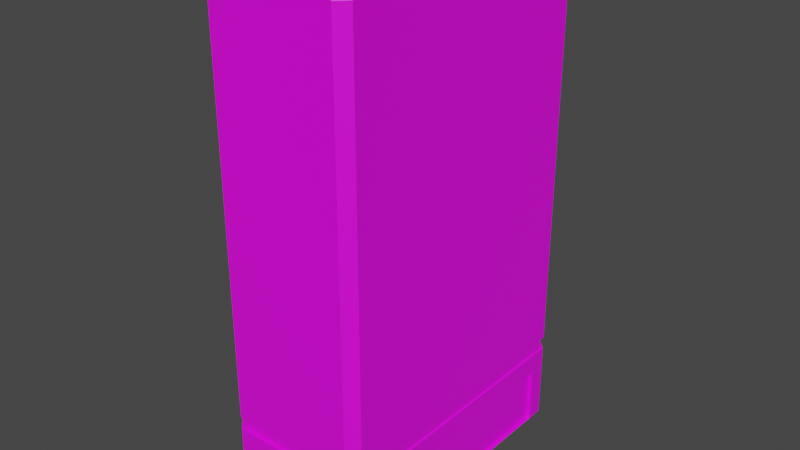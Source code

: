 # Source: big_electrical_box.blend  (saved by Blender 4.3.34; exported with 4.5.12 LTS)
import bpy
from mathutils import Matrix  # noqa: F401  (used for matrix-valued properties, if any)

bpy.ops.wm.read_factory_settings(use_empty=True)
scene = bpy.context.scene
scene.name = 'Scene'

# ---- collections
col_collection = bpy.data.collections.new('Collection'); scene.collection.children.link(col_collection)

# ---- images (referenced by path relative to the original .blend; pixels are not part of the script)
import os
ASSET_DIR = os.environ.get("B2B_ASSET_DIR", "")  # directory of the original .blend (textures are referenced by path, not embedded)
HERE = os.path.dirname(os.path.abspath(__file__))  # packed textures are extracted next to this script under _unpacked/

def load_image(name, relpath, width, height, colorspace="sRGB"):
    """Load a texture the original file referenced (path relative to the .blend, or extracted next to this script)."""
    p = next((c for c in (os.path.join(HERE, relpath), os.path.join(ASSET_DIR, relpath)) if relpath and os.path.exists(c)), "")
    if p:
        img = bpy.data.images.load(p, check_existing=True)
        img.name = name
    else:  # same state as the original file: an image datablock whose file is absent (Cycles renders it pink)
        img = bpy.data.images.new(name, width, height)
        img.source = "FILE"
        img.filepath = "//" + (relpath or name)
    img.colorspace_settings.name = colorspace
    return img
img_4er_k_sten_jpg = load_image('4er_Kästen.jpg', 'textures/4er_Kästen.jpg', 1024, 1024, 'sRGB')

# ---- materials (node trees are filled in below, after node groups)
mat_kasten4 = bpy.data.materials.new('Kasten4')
mat_kasten4.use_transparent_shadow = False

# ---- node groups
ng_auto_smooth = bpy.data.node_groups.new('Auto Smooth', 'GeometryNodeTree')
_s = ng_auto_smooth.interface.new_socket(name='Geometry', in_out='OUTPUT', socket_type='NodeSocketGeometry')
_s = ng_auto_smooth.interface.new_socket(name='Geometry', in_out='INPUT', socket_type='NodeSocketGeometry')
_s = ng_auto_smooth.interface.new_socket(name='Angle', in_out='INPUT', socket_type='NodeSocketFloat')
_s.subtype = 'ANGLE'
_s.min_value = 0.0
_s.max_value = 3.142
ng_auto_smooth.is_modifier = True
_N = ng_auto_smooth.nodes; _L = ng_auto_smooth.links
n0 = _N.new('NodeGroupOutput'); n0.name = 'Group Output'; n0.location = (480, -100)
n1 = _N.new('NodeGroupInput'); n1.name = 'Group Input'; n1.location = (-420, -300)
n2 = _N.new('NodeGroupInput'); n2.name = 'Group Input.001'; n2.location = (-60, -100)
n3 = _N.new('GeometryNodeSetShadeSmooth'); n3.name = 'Set Shade Smooth'; n3.location = (120, -100)
n3.domain = 'EDGE'
n4 = _N.new('GeometryNodeSetShadeSmooth'); n4.name = 'Set Shade Smooth.001'; n4.location = (300, -100)
n5 = _N.new('GeometryNodeInputMeshEdgeAngle'); n5.name = 'Edge Angle'; n5.location = (-420, -220)
n6 = _N.new('GeometryNodeInputEdgeSmooth'); n6.name = 'Is Edge Smooth'; n6.location = (-60, -160)
n7 = _N.new('GeometryNodeInputShadeSmooth'); n7.name = 'Is Face Smooth'; n7.location = (-240, -340)
n8 = _N.new('FunctionNodeBooleanMath'); n8.name = 'Boolean Math'; n8.location = (-60, -220)
n9 = _N.new('FunctionNodeCompare'); n9.name = 'Compare'; n9.location = (-240, -180)
n9.operation = 'LESS_EQUAL'
_L.new(n5.outputs[0], n9.inputs[0])
_L.new(n4.outputs[0], n0.inputs[0])
_L.new(n1.outputs[1], n9.inputs[1])
_L.new(n9.outputs[0], n8.inputs[0])
_L.new(n7.outputs[0], n8.inputs[1])
_L.new(n2.outputs[0], n3.inputs[0])
_L.new(n6.outputs[0], n3.inputs[1])
_L.new(n3.outputs[0], n4.inputs[0])
_L.new(n8.outputs[0], n3.inputs[2])
n0.is_active_output = True

# ---- material node trees
mat_kasten4.use_nodes = True; mat_kasten4.node_tree.nodes.clear()
_N = mat_kasten4.node_tree.nodes; _L = mat_kasten4.node_tree.links
n0 = _N.new('ShaderNodeOutputMaterial'); n0.name = 'Material Output'; n0.location = (300, 300)
n1 = _N.new('ShaderNodeBsdfPrincipled'); n1.name = 'Principled BSDF'; n1.location = (10, 300)
n1.distribution = 'GGX'
n1.subsurface_method = 'BURLEY'
n1.inputs[3].default_value = 1.45
n1.inputs[27].default_value = (0.0, 0.0, 0.0, 1.0)
n1.inputs[28].default_value = 1.0
n2 = _N.new('ShaderNodeTexImage'); n2.name = 'Image Texture'; n2.location = (-409, 218)
n2.image = img_4er_k_sten_jpg
_L.new(n1.outputs[0], n0.inputs[0])
_L.new(n2.outputs[0], n1.inputs[0])
n0.is_active_output = True

# ---- world
world_world = bpy.data.worlds.new('World'); scene.world = world_world
world_world.use_nodes = True; world_world.node_tree.nodes.clear()
_N = world_world.node_tree.nodes; _L = world_world.node_tree.links
n0 = _N.new('ShaderNodeOutputWorld'); n0.name = 'World Output'; n0.location = (300, 300)
n1 = _N.new('ShaderNodeBackground'); n1.name = 'Background'; n1.location = (10, 300)
n1.inputs[0].default_value = (0.05088, 0.05088, 0.05088, 1.0)
_L.new(n1.outputs[0], n0.inputs[0])
n0.is_active_output = True
world_world.color = (0.05088, 0.05088, 0.05088)
world_world.use_sun_shadow = False
world_world.sun_shadow_jitter_overblur = 0.0

# ---- meshes
me_cube_001 = bpy.data.meshes.new('Cube.001')
me_cube_001.from_pydata([(-0.2923, -0.5336, -0.4995), (-0.2523, -0.5336, -0.5395), (-0.2523, -0.5736, -0.4995), (-0.2523, -0.5736, 1.42), (-0.2523, -0.5336, 1.46), (-0.2923, -0.5336, 1.42), (-0.2523, 0.5332, -0.5395), (-0.2923, 0.5332, -0.4995), (-0.2523, 0.5732, -0.4995), (-0.2923, 0.5332, 1.42), (-0.2523, 0.5332, 1.46), (-0.2523, 0.5732, 1.42), (0.2369, -0.5336, -0.5395), (0.2769, -0.5336, -0.4995), (0.2369, -0.5736, -0.4995), (0.2769, -0.5336, 1.42), (0.2369, -0.5336, 1.46), (0.2369, -0.5736, 1.42), (0.2369, 0.5332, -0.5395), (0.2369, 0.5732, -0.4995), (0.2769, 0.5332, -0.4995), (0.2369, 0.5732, 1.42), (0.2369, 0.5332, 1.46), (0.2769, 0.5332, 1.42), (-0.2923, -0.5336, -0.08134), (-0.2523, -0.5736, -0.08134), (-0.2523, 0.5732, -0.08134), (-0.2923, 0.5332, -0.08134), (0.2769, 0.5332, -0.08134), (0.2369, 0.5732, -0.08134), (0.2369, -0.5736, -0.08134), (0.2769, -0.5336, -0.08134), (-0.2923, 0.5332, -0.2787), (-0.2523, 0.5732, -0.2787), (0.2369, 0.5732, -0.2787), (0.2769, 0.5332, -0.2787), (0.2769, -0.5336, -0.2787), (0.2369, -0.5736, -0.2787), (-0.2523, -0.5736, -0.2787), (-0.2923, -0.5336, -0.2787), (-0.2523, -0.5736, -0.1995), (-0.2923, -0.5336, -0.1995), (-0.2923, 0.5332, -0.1995), (-0.2523, 0.5732, -0.1995), (0.2369, 0.5732, -0.1995), (0.2769, 0.5332, -0.1995), (0.2769, -0.5336, -0.1995), (0.2369, -0.5736, -0.1995), (-0.2923, -0.5336, -0.1489), (-0.2523, -0.5736, -0.1489), (-0.2923, 0.5332, -0.1489), (-0.2523, 0.5732, -0.1489), (0.2369, 0.5732, -0.1489), (0.2769, 0.5332, -0.1489), (0.2769, -0.5336, -0.1489), (0.2369, -0.5736, -0.1489), (-0.2923, -0.5336, -0.1489), (-0.2523, -0.5736, -0.1489), (-0.2923, 0.5332, -0.1995), (-0.2523, 0.5732, -0.1995), (0.2369, 0.5732, -0.1995), (0.2769, 0.5332, -0.1995), (0.2769, -0.5336, -0.1995), (0.2369, -0.5736, -0.1995), (-0.2523, -0.5736, -0.1995), (-0.2923, -0.5336, -0.1995), (-0.2923, 0.5332, -0.1489), (-0.2523, 0.5732, -0.1489), (0.2369, 0.5732, -0.1489), (0.2769, 0.5332, -0.1489), (0.2769, -0.5336, -0.1489), (0.2369, -0.5736, -0.1489), (-0.2857, -0.5211, -0.1515), (-0.2466, -0.5601, -0.1515), (-0.2857, 0.5207, -0.1968), (-0.2466, 0.5598, -0.1968), (0.2312, 0.5598, -0.1968), (0.2702, 0.5207, -0.1968), (0.2702, -0.5211, -0.1968), (0.2312, -0.5601, -0.1968), (-0.2466, -0.5601, -0.1968), (-0.2857, -0.5211, -0.1968), (-0.2857, 0.5207, -0.1515), (-0.2466, 0.5598, -0.1515), (0.2312, 0.5598, -0.1515), (0.2702, 0.5207, -0.1515), (0.2702, -0.5211, -0.1515), (0.2312, -0.5601, -0.1515), (-0.2523, -0.4685, -0.5395), (-0.2923, -0.4685, -0.4995), (-0.2523, -0.4685, 1.46), (-0.2923, -0.4685, 1.42), (0.2369, -0.4685, -0.5395), (0.2769, -0.4685, -0.4995), (0.2369, -0.4685, 1.46), (0.2769, -0.4685, 1.42), (-0.2923, -0.4685, -0.2787), (-0.2923, -0.4685, -0.08134), (0.2769, -0.4685, -0.2787), (0.2769, -0.4685, -0.08134), (-0.2923, -0.4685, -0.1489), (0.2769, -0.4685, -0.1489), (-0.2923, -0.4685, -0.1995), (0.2769, -0.4685, -0.1995), (-0.2923, -0.4685, -0.1489), (0.2769, -0.4685, -0.1489), (-0.2923, -0.4685, -0.1995), (0.2769, -0.4685, -0.1995), (-0.2857, -0.4575, -0.1515), (0.2702, -0.4575, -0.1515), (-0.2857, -0.4575, -0.1968), (0.2702, -0.4575, -0.1968), (-0.2923, 0.4691, -0.4995), (-0.2523, 0.4691, 1.46), (0.2369, 0.4691, -0.5395), (0.2769, 0.4691, 1.42), (-0.2923, 0.4691, -0.2787), (0.2769, 0.4691, -0.08134), (0.2769, 0.4691, -0.1489), (-0.2923, 0.4691, -0.1995), (0.2769, 0.4691, -0.1489), (-0.2923, 0.4691, -0.1995), (0.2702, 0.4581, -0.1515), (-0.2857, 0.4581, -0.1968), (-0.2523, 0.4691, -0.5395), (-0.2923, 0.4691, 1.42), (0.2769, 0.4691, -0.4995), (0.2369, 0.4691, 1.46), (-0.2923, 0.4691, -0.08134), (0.2769, 0.4691, -0.2787), (-0.2923, 0.4691, -0.1489), (0.2769, 0.4691, -0.1995), (-0.2923, 0.4691, -0.1489), (0.2769, 0.4691, -0.1995), (-0.2857, 0.4581, -0.1515), (0.2702, 0.4581, -0.1968), (0.2619, 0.4691, -0.4995), (0.2619, -0.4685, -0.4995), (0.2619, 0.4691, -0.2787), (0.2619, -0.4685, -0.2787)], [], [(94, 90, 4, 16), (93, 98, 36, 13), (130, 128, 27, 66), (128, 125, 9, 27), (14, 37, 38, 2), (8, 33, 34, 19), (67, 26, 29, 68), (33, 59, 60, 34), (101, 99, 31, 70), (71, 30, 25, 57), (88, 92, 12, 1), (26, 11, 21, 29), (99, 95, 15, 31), (30, 17, 3, 25), (98, 103, 62, 36), (116, 119, 58, 32), (37, 63, 64, 38), (123, 134, 82, 74), (79, 87, 73, 80), (111, 109, 86, 78), (75, 83, 84, 76), (0, 1, 2), (3, 4, 5), (6, 7, 8), (9, 10, 11), (12, 13, 14), (15, 16, 17), (18, 19, 20), (21, 22, 23), (88, 1, 0, 89), (25, 3, 5, 24), (113, 10, 9, 125), (33, 8, 7, 32), (18, 6, 8, 19), (10, 22, 21, 11), (35, 20, 19, 34), (114, 18, 20, 126), (94, 16, 15, 95), (37, 14, 13, 36), (1, 12, 14, 2), (16, 4, 3, 17), (57, 25, 24, 56), (11, 26, 27, 9), (23, 28, 29, 21), (17, 30, 31, 15), (59, 33, 32, 58), (61, 35, 34, 60), (63, 37, 36, 62), (2, 38, 39, 0), (38, 64, 65, 39), (83, 75, 74, 82), (85, 77, 76, 84), (87, 79, 78, 86), (80, 73, 72, 81), (26, 67, 66, 27), (28, 69, 68, 29), (30, 71, 70, 31), (112, 116, 32, 7), (48, 49, 57, 56), (42, 43, 59, 58), (44, 45, 61, 60), (46, 47, 63, 62), (40, 41, 65, 64), (51, 50, 66, 67), (53, 52, 68, 69), (55, 54, 70, 71), (104, 48, 56, 100), (49, 55, 71, 57), (52, 51, 67, 68), (120, 53, 69, 118), (43, 44, 60, 59), (121, 42, 58, 119), (107, 46, 62, 103), (47, 40, 64, 63), (72, 73, 49, 48), (74, 75, 43, 42), (76, 77, 45, 44), (78, 79, 47, 46), (80, 81, 41, 40), (83, 82, 50, 51), (85, 84, 52, 53), (87, 86, 54, 55), (108, 72, 48, 104), (73, 87, 55, 49), (84, 83, 51, 52), (122, 85, 53, 120), (75, 76, 44, 43), (123, 74, 42, 121), (111, 78, 46, 107), (79, 80, 40, 47), (135, 111, 107, 133), (81, 110, 106, 41), (86, 109, 105, 54), (134, 108, 104, 132), (133, 107, 103, 131), (41, 106, 102, 65), (54, 105, 101, 70), (132, 104, 100, 130), (0, 39, 96, 89), (127, 94, 95, 115), (12, 92, 93, 13), (4, 90, 91, 5), (124, 88, 89, 112), (135, 122, 109, 111), (81, 72, 108, 110), (39, 65, 102, 96), (129, 131, 103, 98), (117, 115, 95, 99), (124, 114, 92, 88), (118, 117, 99, 101), (24, 5, 91, 97), (56, 24, 97, 100), (129, 98, 139, 138), (127, 113, 90, 94), (22, 10, 113, 127), (20, 35, 129, 126), (69, 28, 117, 118), (6, 18, 114, 124), (28, 23, 115, 117), (35, 61, 131, 129), (77, 85, 122, 135), (6, 124, 112, 7), (22, 127, 115, 23), (50, 132, 130, 66), (45, 133, 131, 61), (82, 134, 132, 50), (77, 135, 133, 45), (110, 123, 121, 106), (109, 122, 120, 105), (106, 121, 119, 102), (105, 120, 118, 101), (89, 96, 116, 112), (92, 114, 126, 93), (90, 113, 125, 91), (110, 108, 134, 123), (96, 102, 119, 116), (97, 91, 125, 128), (100, 97, 128, 130), (136, 138, 139, 137), (98, 93, 137, 139), (126, 129, 138, 136), (93, 126, 136, 137)])
me_cube_001.polygons.foreach_set('use_smooth', [True] * 142)
_uv = me_cube_001.uv_layers.new(name='UVMap')
_uv.uv.foreach_set('vector', [0.5843, 0.6127, 0.6762, 0.6127, 0.6762, 0.6373, 0.5843, 0.6373, 0.04147, 0.06623, 0.04147, 0.1395, 0.02831, 0.1395, 0.02831, 0.06623, 0.04128, 0.1855, 0.04128, 0.2104, 0.02831, 0.2104, 0.02831, 0.1855, 0.04128, 0.2104, 0.04128, 0.765, 0.02831, 0.765, 0.02831, 0.2104, 0.5791, 0.8268, 0.6179, 0.8268, 0.6179, 0.9722, 0.5791, 0.9722, 0.5791, 0.8268, 0.6179, 0.8268, 0.6179, 0.9722, 0.5791, 0.9722, 0.6566, 0.8268, 0.6705, 0.8268, 0.6705, 0.9722, 0.6566, 0.9722, 0.6235, 0.8268, 0.6462, 0.8268, 0.6462, 0.9722, 0.6235, 0.9722, 0.04147, 0.1855, 0.04147, 0.2104, 0.02831, 0.2104, 0.02831, 0.1855, 0.6566, 0.8268, 0.6705, 0.8268, 0.6705, 0.9722, 0.6566, 0.9722, 0.04598, 0.05531, 0.04598, 0.1567, 0.03335, 0.1567, 0.03335, 0.05531, 0.6649, 0.8268, 0.9731, 0.8268, 0.9731, 0.9722, 0.6649, 0.9722, 0.04147, 0.2104, 0.04147, 0.765, 0.02831, 0.765, 0.02831, 0.2104, 0.6649, 0.8268, 0.9731, 0.8268, 0.9731, 0.9722, 0.6649, 0.9722, 0.04147, 0.1395, 0.04147, 0.1668, 0.02831, 0.1668, 0.02831, 0.1395, 0.04128, 0.1258, 0.04128, 0.1668, 0.02831, 0.1668, 0.02831, 0.1258, 0.6235, 0.8268, 0.6462, 0.8268, 0.6462, 0.9722, 0.6235, 0.9722, 0.04128, 0.1676, 0.04128, 0.1847, 0.02831, 0.1847, 0.02831, 0.1676, 0.6467, 0.8268, 0.6562, 0.8268, 0.6562, 0.9722, 0.6467, 0.9722, 0.04147, 0.1676, 0.04147, 0.1847, 0.02831, 0.1847, 0.02831, 0.1676, 0.6467, 0.8268, 0.6562, 0.8268, 0.6562, 0.9722, 0.6467, 0.9722, 0.2439, 0.05598, 0.2439, 0.0412, 0.252, 0.05598, 0.9731, 0.9722, 0.9813, 0.9722, 0.9731, 0.9841, 0.2404, 0.05531, 0.2404, 0.04702, 0.2482, 0.05531, 0.02831, 0.765, 0.02831, 0.7798, 0.02023, 0.765, 0.03335, 0.1567, 0.03335, 0.165, 0.02559, 0.1567, 0.02831, 0.765, 0.02831, 0.7798, 0.02023, 0.765, 0.2404, 0.1567, 0.2482, 0.1567, 0.2404, 0.165, 0.9731, 0.9722, 0.9813, 0.9722, 0.9731, 0.9841, 0.04598, 0.05531, 0.03335, 0.05531, 0.03335, 0.04702, 0.04598, 0.04702, 0.6649, 0.9722, 0.9731, 0.9722, 0.9731, 0.9841, 0.6649, 0.9841, 0.6762, 0.2581, 0.6762, 0.2338, 0.6838, 0.2338, 0.6838, 0.2581, 0.6179, 0.8268, 0.5791, 0.8268, 0.5791, 0.8149, 0.6179, 0.8149, 0.2404, 0.1567, 0.2404, 0.05531, 0.2482, 0.05531, 0.2482, 0.1567, 0.6762, 0.2338, 0.5843, 0.2338, 0.5843, 0.2187, 0.6762, 0.2187, 0.2439, 0.1258, 0.2439, 0.05598, 0.252, 0.05598, 0.252, 0.1258, 0.228, 0.1567, 0.2404, 0.1567, 0.2404, 0.165, 0.228, 0.165, 0.5843, 0.6127, 0.5843, 0.6373, 0.5768, 0.6373, 0.5768, 0.6127, 0.6179, 0.8268, 0.5791, 0.8268, 0.5791, 0.8149, 0.6179, 0.8149, 0.03335, 0.05531, 0.03335, 0.1567, 0.02559, 0.1567, 0.02559, 0.05531, 0.5843, 0.6373, 0.6762, 0.6373, 0.6762, 0.6524, 0.5843, 0.6524, 0.6566, 0.9722, 0.6705, 0.9722, 0.6705, 0.9841, 0.6566, 0.9841, 0.9731, 0.8268, 0.6649, 0.8268, 0.6649, 0.8149, 0.9731, 0.8149, 0.2439, 0.765, 0.2439, 0.2104, 0.252, 0.2104, 0.252, 0.765, 0.9731, 0.8268, 0.6649, 0.8268, 0.6649, 0.8149, 0.9731, 0.8149, 0.6462, 0.8268, 0.6235, 0.8268, 0.6235, 0.8149, 0.6462, 0.8149, 0.2439, 0.1668, 0.2439, 0.1258, 0.252, 0.1258, 0.252, 0.1668, 0.6462, 0.8268, 0.6235, 0.8268, 0.6235, 0.8149, 0.6462, 0.8149, 0.5791, 0.9722, 0.6179, 0.9722, 0.6179, 0.9841, 0.5791, 0.9841, 0.6235, 0.9722, 0.6462, 0.9722, 0.6462, 0.9841, 0.6235, 0.9841, 0.6562, 0.8268, 0.6467, 0.8268, 0.6467, 0.8149, 0.6562, 0.8149, 0.2439, 0.1847, 0.2439, 0.1676, 0.252, 0.1676, 0.252, 0.1847, 0.6562, 0.8268, 0.6467, 0.8268, 0.6467, 0.8149, 0.6562, 0.8149, 0.6467, 0.9722, 0.6562, 0.9722, 0.6562, 0.9841, 0.6467, 0.9841, 0.6705, 0.8268, 0.6566, 0.8268, 0.6566, 0.8149, 0.6705, 0.8149, 0.2439, 0.2104, 0.2439, 0.1855, 0.252, 0.1855, 0.252, 0.2104, 0.6705, 0.8268, 0.6566, 0.8268, 0.6566, 0.8149, 0.6705, 0.8149, 0.04128, 0.05598, 0.04128, 0.1258, 0.02831, 0.1258, 0.02831, 0.05598, 0.6566, 0.9841, 0.6566, 0.9722, 0.6566, 0.9722, 0.6566, 0.9841, 0.6462, 0.8149, 0.6462, 0.8268, 0.6462, 0.8268, 0.6462, 0.8149, 0.252, 0.1668, 0.2439, 0.1668, 0.2439, 0.1668, 0.252, 0.1668, 0.6462, 0.8149, 0.6462, 0.8268, 0.6462, 0.8268, 0.6462, 0.8149, 0.6462, 0.9722, 0.6462, 0.9841, 0.6462, 0.9841, 0.6462, 0.9722, 0.6566, 0.8268, 0.6566, 0.8149, 0.6566, 0.8149, 0.6566, 0.8268, 0.2439, 0.1855, 0.252, 0.1855, 0.252, 0.1855, 0.2439, 0.1855, 0.6566, 0.8268, 0.6566, 0.8149, 0.6566, 0.8149, 0.6566, 0.8268, 0.2308, 0.1855, 0.2439, 0.1855, 0.2439, 0.1855, 0.2308, 0.1855, 0.6566, 0.9722, 0.6566, 0.8268, 0.6566, 0.8268, 0.6566, 0.9722, 0.6566, 0.9722, 0.6566, 0.8268, 0.6566, 0.8268, 0.6566, 0.9722, 0.231, 0.1855, 0.2439, 0.1855, 0.2439, 0.1855, 0.231, 0.1855, 0.6462, 0.8268, 0.6462, 0.9722, 0.6462, 0.9722, 0.6462, 0.8268, 0.04128, 0.1668, 0.02831, 0.1668, 0.02831, 0.1668, 0.04128, 0.1668, 0.04147, 0.1668, 0.02831, 0.1668, 0.02831, 0.1668, 0.04147, 0.1668, 0.6462, 0.8268, 0.6462, 0.9722, 0.6462, 0.9722, 0.6462, 0.8268, 0.6562, 0.9841, 0.6562, 0.9722, 0.6566, 0.9722, 0.6566, 0.9841, 0.6467, 0.8149, 0.6467, 0.8268, 0.6462, 0.8268, 0.6462, 0.8149, 0.252, 0.1676, 0.2439, 0.1676, 0.2439, 0.1668, 0.252, 0.1668, 0.6467, 0.8149, 0.6467, 0.8268, 0.6462, 0.8268, 0.6462, 0.8149, 0.6467, 0.9722, 0.6467, 0.9841, 0.6462, 0.9841, 0.6462, 0.9722, 0.6562, 0.8268, 0.6562, 0.8149, 0.6566, 0.8149, 0.6566, 0.8268, 0.2439, 0.1847, 0.252, 0.1847, 0.252, 0.1855, 0.2439, 0.1855, 0.6562, 0.8268, 0.6562, 0.8149, 0.6566, 0.8149, 0.6566, 0.8268, 0.2308, 0.1847, 0.2439, 0.1847, 0.2439, 0.1855, 0.2308, 0.1855, 0.6562, 0.9722, 0.6562, 0.8268, 0.6566, 0.8268, 0.6566, 0.9722, 0.6562, 0.9722, 0.6562, 0.8268, 0.6566, 0.8268, 0.6566, 0.9722, 0.231, 0.1847, 0.2439, 0.1847, 0.2439, 0.1855, 0.231, 0.1855, 0.6467, 0.8268, 0.6467, 0.9722, 0.6462, 0.9722, 0.6462, 0.8268, 0.04128, 0.1676, 0.02831, 0.1676, 0.02831, 0.1668, 0.04128, 0.1668, 0.04147, 0.1676, 0.02831, 0.1676, 0.02831, 0.1668, 0.04147, 0.1668, 0.6467, 0.8268, 0.6467, 0.9722, 0.6462, 0.9722, 0.6462, 0.8268, 0.231, 0.1676, 0.04147, 0.1676, 0.04147, 0.1668, 0.231, 0.1668, 0.2439, 0.1676, 0.2308, 0.1676, 0.2308, 0.1668, 0.2439, 0.1668, 0.02831, 0.1847, 0.04147, 0.1847, 0.04147, 0.1855, 0.02831, 0.1855, 0.04128, 0.1847, 0.2308, 0.1847, 0.2308, 0.1855, 0.04128, 0.1855, 0.231, 0.1668, 0.04147, 0.1668, 0.04147, 0.1668, 0.231, 0.1668, 0.2439, 0.1668, 0.2308, 0.1668, 0.2308, 0.1668, 0.2439, 0.1668, 0.02831, 0.1855, 0.04147, 0.1855, 0.04147, 0.1855, 0.02831, 0.1855, 0.04128, 0.1855, 0.2308, 0.1855, 0.2308, 0.1855, 0.04128, 0.1855, 0.2439, 0.05598, 0.2439, 0.1258, 0.2308, 0.1258, 0.2308, 0.05598, 0.5843, 0.2581, 0.5843, 0.6127, 0.5768, 0.6127, 0.5768, 0.2581, 0.03335, 0.1567, 0.04598, 0.1567, 0.04598, 0.165, 0.03335, 0.165, 0.6762, 0.6373, 0.6762, 0.6127, 0.6838, 0.6127, 0.6838, 0.6373, 0.228, 0.05531, 0.04598, 0.05531, 0.04598, 0.04702, 0.228, 0.04702, 0.231, 0.1676, 0.231, 0.1847, 0.04147, 0.1847, 0.04147, 0.1676, 0.2439, 0.1676, 0.2439, 0.1847, 0.2308, 0.1847, 0.2308, 0.1676, 0.2439, 0.1258, 0.2439, 0.1668, 0.2308, 0.1668, 0.2308, 0.1258, 0.231, 0.1395, 0.231, 0.1668, 0.04147, 0.1668, 0.04147, 0.1395, 0.231, 0.2104, 0.231, 0.765, 0.04147, 0.765, 0.04147, 0.2104, 0.228, 0.05531, 0.228, 0.1567, 0.04598, 0.1567, 0.04598, 0.05531, 0.231, 0.1855, 0.231, 0.2104, 0.04147, 0.2104, 0.04147, 0.1855, 0.2439, 0.2104, 0.2439, 0.765, 0.2308, 0.765, 0.2308, 0.2104, 0.2439, 0.1855, 0.2439, 0.2104, 0.2308, 0.2104, 0.2308, 0.1855, 0.231, 0.1395, 0.04147, 0.1395, 0.04147, 0.1395, 0.231, 0.1395, 0.5843, 0.2581, 0.6762, 0.2581, 0.6762, 0.6127, 0.5843, 0.6127, 0.5843, 0.2338, 0.6762, 0.2338, 0.6762, 0.2581, 0.5843, 0.2581, 0.2439, 0.06623, 0.2439, 0.1395, 0.231, 0.1395, 0.231, 0.06623, 0.2439, 0.1855, 0.2439, 0.2104, 0.231, 0.2104, 0.231, 0.1855, 0.2404, 0.05531, 0.2404, 0.1567, 0.228, 0.1567, 0.228, 0.05531, 0.2439, 0.2104, 0.2439, 0.765, 0.231, 0.765, 0.231, 0.2104, 0.2439, 0.1395, 0.2439, 0.1668, 0.231, 0.1668, 0.231, 0.1395, 0.2439, 0.1676, 0.2439, 0.1847, 0.231, 0.1847, 0.231, 0.1676, 0.2404, 0.05531, 0.228, 0.05531, 0.228, 0.04702, 0.2404, 0.04702, 0.5843, 0.2338, 0.5843, 0.2581, 0.5768, 0.2581, 0.5768, 0.2338, 0.02831, 0.1855, 0.04128, 0.1855, 0.04128, 0.1855, 0.02831, 0.1855, 0.2439, 0.1668, 0.231, 0.1668, 0.231, 0.1668, 0.2439, 0.1668, 0.02831, 0.1847, 0.04128, 0.1847, 0.04128, 0.1855, 0.02831, 0.1855, 0.2439, 0.1676, 0.231, 0.1676, 0.231, 0.1668, 0.2439, 0.1668, 0.2308, 0.1676, 0.04128, 0.1676, 0.04128, 0.1668, 0.2308, 0.1668, 0.04147, 0.1847, 0.231, 0.1847, 0.231, 0.1855, 0.04147, 0.1855, 0.2308, 0.1668, 0.04128, 0.1668, 0.04128, 0.1668, 0.2308, 0.1668, 0.04147, 0.1855, 0.231, 0.1855, 0.231, 0.1855, 0.04147, 0.1855, 0.2308, 0.05598, 0.2308, 0.1258, 0.04128, 0.1258, 0.04128, 0.05598, 0.04598, 0.1567, 0.228, 0.1567, 0.228, 0.165, 0.04598, 0.165, 0.6762, 0.6127, 0.6762, 0.2581, 0.6838, 0.2581, 0.6838, 0.6127, 0.2308, 0.1676, 0.2308, 0.1847, 0.04128, 0.1847, 0.04128, 0.1676, 0.2308, 0.1258, 0.2308, 0.1668, 0.04128, 0.1668, 0.04128, 0.1258, 0.2308, 0.2104, 0.2308, 0.765, 0.04128, 0.765, 0.04128, 0.2104, 0.2308, 0.1855, 0.2308, 0.2104, 0.04128, 0.2104, 0.04128, 0.1855, 0.231, 0.06623, 0.231, 0.1395, 0.04147, 0.1395, 0.04147, 0.06623, 0.04147, 0.1395, 0.04147, 0.06623, 0.04147, 0.06623, 0.04147, 0.1395, 0.231, 0.06623, 0.231, 0.1395, 0.231, 0.1395, 0.231, 0.06623, 0.04598, 0.165, 0.228, 0.165, 0.228, 0.165, 0.04598, 0.165])
me_cube_001.materials.append(mat_kasten4)
me_cube_001.use_remesh_fix_poles = True
me_cube_001.use_remesh_preserve_attributes = False
me_cube_001.use_mirror_vertex_groups = False
me_cube_001.update()

# ---- objects
ob_cube = bpy.data.objects.new('Cube', me_cube_001)

# ---- transforms, parenting, visibility, modifiers, constraints
ob_cube.location = (0.0, 0.0, 0.0)
ob_cube.scale = (1.5, 1.5, 1.5)
ob_cube.lineart.crease_threshold = 0.0
_m = ob_cube.modifiers.new('Auto Smooth', 'NODES')
_m.node_group = ng_auto_smooth
_gi = [s.identifier for s in ng_auto_smooth.interface.items_tree if s.item_type == 'SOCKET' and s.in_out == 'INPUT']
_m[_gi[1]] = 0.5236  # Angle

# ---- collection membership
col_collection.objects.link(ob_cube)

# ---- scene / render settings (as saved in the file)
scene.frame_start = 1; scene.frame_end = 250; scene.frame_set(0)
scene.render.engine = 'BLENDER_EEVEE_NEXT'
scene.cycles.use_denoising = False
scene.cycles.samples = 128
scene.cycles.sampling_pattern = 'TABULATED_SOBOL'
scene.cycles.use_adaptive_sampling = False
scene.cycles.use_light_tree = False
scene.view_settings.view_transform = 'Filmic'
bpy.context.view_layer.update()

# ---- added for rendering (the .blend has no active camera and no usable light): camera, sun
cam_auto = bpy.data.cameras.new('AutoCamera')
cam_auto.lens = 50.0
cam_auto.sensor_width = 36.0
cam_auto.clip_end = 1000.0
ob_auto_camera = bpy.data.objects.new('AutoCamera', cam_auto)
scene.collection.objects.link(ob_auto_camera)
ob_auto_camera.location = (3.28415, -3.95512, 3.32727)
ob_auto_camera.rotation_euler = (1.09748, -7.21219e-08, 0.694738)
scene.camera = ob_auto_camera
light_auto_sun = bpy.data.lights.new('AutoSun', 'SUN')
light_auto_sun.energy = 3.0
light_auto_sun.angle = 0.0523599
ob_auto_sun = bpy.data.objects.new('AutoSun', light_auto_sun)
scene.collection.objects.link(ob_auto_sun)
ob_auto_sun.rotation_euler = (0.872665, 0.174533, 0.523599)
bpy.context.view_layer.update()
